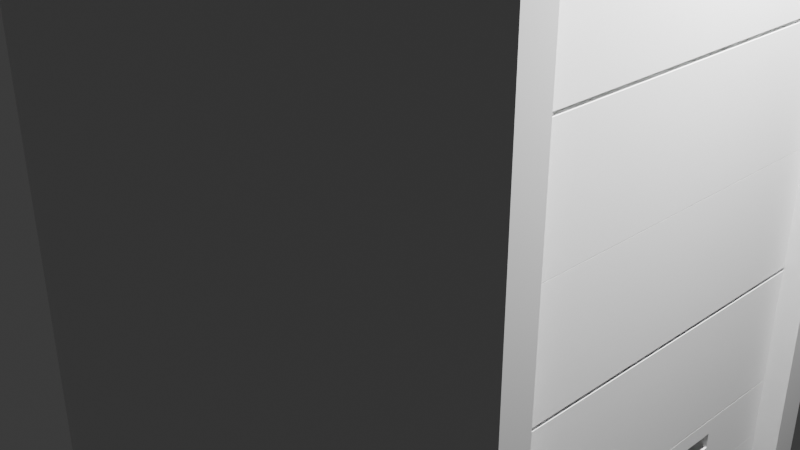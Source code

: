 # Source: SERVER.RACK_1.blend  (saved by Blender 5.1.30; exported with 4.5.12 LTS)
import bpy
from mathutils import Matrix  # noqa: F401  (used for matrix-valued properties, if any)

bpy.ops.wm.read_factory_settings(use_empty=True)
scene = bpy.context.scene
scene.name = 'Scene'

# ---- collections
col_collection = bpy.data.collections.new('Collection'); scene.collection.children.link(col_collection)

# ---- materials (node trees are filled in below, after node groups)
mat_material = bpy.data.materials.new('Material')
mat_material.alpha_threshold = 0.0
mat_material.use_backface_culling_lightprobe_volume = False
mat_material.roughness = 0.5
mat_material.line_color = (0.0, 0.0, 0.0, 1.0)

# ---- material node trees
mat_material.use_nodes = True; mat_material.node_tree.nodes.clear()
_N = mat_material.node_tree.nodes; _L = mat_material.node_tree.links
n0 = _N.new('ShaderNodeOutputMaterial'); n0.name = 'Material Output'; n0.location = (200, 100)
n1 = _N.new('ShaderNodeBsdfPrincipled'); n1.name = 'Principled BSDF'; n1.location = (-200, 100)
_L.new(n1.outputs[0], n0.inputs[0])
n0.is_active_output = True

# ---- world
world_world = bpy.data.worlds.new('World'); scene.world = world_world
world_world.use_nodes = True; world_world.node_tree.nodes.clear()
_N = world_world.node_tree.nodes; _L = world_world.node_tree.links
n0 = _N.new('ShaderNodeOutputWorld'); n0.name = 'World Output'; n0.location = (200, 100)
n1 = _N.new('ShaderNodeBackground'); n1.name = 'Background'; n1.location = (-200, 100)
n1.inputs[0].default_value = (0.05088, 0.05088, 0.05088, 1.0)
_L.new(n1.outputs[0], n0.inputs[0])
n0.is_active_output = True
world_world.color = (0.05088, 0.05088, 0.05088)
world_world.sun_shadow_jitter_overblur = 0.0

# ---- cameras
cam_camera = bpy.data.cameras.new('Camera')
cam_camera.clip_end = 100.0
cam_camera.ortho_scale = 7.314

# ---- lights
light_light = bpy.data.lights.new('Light', 'POINT')
light_light.energy = 1000.0
light_light.shadow_soft_size = 0.1

# ---- meshes
me_cube = bpy.data.meshes.new('Cube')
me_cube.from_pydata([(1.253, 0.8714, 1.185), (1.253, 0.8714, -0.7361), (1.253, -0.8714, 1.185), (1.253, -0.8714, -0.7361), (-1.253, 1.025, 1.338), (-1.253, 1.025, -0.8895), (-1.253, -1.025, 1.338), (-1.253, -1.025, -0.8895), (1.253, -1.025, 1.338), (1.253, -1.025, -0.8895), (1.253, 1.025, 1.338), (1.253, 1.025, -0.8895), (-0.9542, -0.8714, 1.185), (-0.9542, -0.8714, -0.7361), (-0.9542, 0.8714, 1.185), (-0.9542, 0.8714, -0.7361), (1.253, 0.0, 1.338), (1.253, 0.0, 1.185), (1.253, -0.9481, 1.261), (1.253, 0.9481, 1.261), (1.253, 0.0, 1.261), (1.253, -0.5124, 1.338), (1.253, -0.4357, 1.185), (1.253, -0.9865, 1.3), (1.253, 0.9865, 1.3), (1.253, 0.5124, 1.338), (1.253, 0.4357, 1.185), (1.253, -0.9097, 1.223), (1.253, 0.9097, 1.223), (1.253, 0.0, 1.3), (1.253, 0.0, 1.223), (1.253, -0.474, 1.261), (1.253, 0.474, 1.261), (1.253, 0.4549, 1.223), (1.253, -0.4549, 1.223), (1.253, -0.4932, 1.3), (1.253, 0.4932, 1.3), (1.253, -0.7686, 1.338), (1.253, -0.6535, 1.185), (1.253, -1.006, 1.319), (1.253, 1.006, 1.319), (1.253, 0.2562, 1.338), (1.253, 0.2178, 1.185), (1.253, -0.9289, 1.242), (1.253, 0.9289, 1.242), (1.253, 0.0, 1.319), (1.253, 0.0, 1.242), (1.253, -0.7111, 1.261), (1.253, 0.237, 1.261), (1.253, -0.2562, 1.338), (1.253, -0.2178, 1.185), (1.253, -0.9673, 1.281), (1.253, 0.9673, 1.281), (1.253, 0.7686, 1.338), (1.253, 0.6535, 1.185), (1.253, -0.8906, 1.204), (1.253, 0.8906, 1.204), (1.253, 0.0, 1.281), (1.253, 0.0, 1.204), (1.253, -0.237, 1.261), (1.253, 0.7111, 1.261), (1.253, 0.4645, 1.242), (1.253, 0.4453, 1.204), (1.253, 0.2274, 1.223), (1.253, 0.6823, 1.223), (1.253, -0.4645, 1.242), (1.253, -0.4453, 1.204), (1.253, -0.6823, 1.223), (1.253, -0.2274, 1.223), (1.253, -0.5028, 1.319), (1.253, -0.4836, 1.281), (1.253, -0.7398, 1.3), (1.253, -0.2466, 1.3), (1.253, 0.5028, 1.319), (1.253, 0.4836, 1.281), (1.253, 0.2466, 1.3), (1.253, 0.7398, 1.3), (1.253, 0.7255, 1.281), (1.253, 0.2418, 1.281), (1.253, 0.2514, 1.319), (1.253, -0.2418, 1.281), (1.253, -0.7255, 1.281), (1.253, -0.7542, 1.319), (1.253, -0.2226, 1.204), (1.253, -0.6679, 1.204), (1.253, -0.6967, 1.242), (1.253, 0.6679, 1.204), (1.253, 0.2226, 1.204), (1.253, 0.2322, 1.242), (1.253, 0.6967, 1.242), (1.253, -0.2322, 1.242), (1.253, -0.2514, 1.319), (1.253, 0.7542, 1.319), (1.069, 0.237, 1.261), (1.069, 0.0, 1.261), (1.069, -0.237, 1.261), (1.069, -0.474, 1.261), (1.069, 0.2274, 1.223), (1.069, 0.0, 1.223), (1.069, -0.2274, 1.223), (1.069, -0.4549, 1.223), (1.069, -0.2466, 1.3), (1.069, -0.4932, 1.3), (1.069, 0.2466, 1.3), (1.069, 0.0, 1.3), (1.069, 0.0, 1.319), (1.069, 0.0, 1.242), (1.069, 0.474, 1.261), (1.069, 0.0, 1.281), (1.069, 0.4549, 1.223), (1.069, 0.4645, 1.242), (1.069, -0.4645, 1.242), (1.069, -0.5028, 1.319), (1.069, -0.4836, 1.281), (1.069, 0.4932, 1.3), (1.069, 0.5028, 1.319), (1.069, 0.4836, 1.281), (1.069, 0.2418, 1.281), (1.069, 0.2514, 1.319), (1.069, -0.2418, 1.281), (1.069, 0.2322, 1.242), (1.069, -0.2322, 1.242), (1.069, -0.2514, 1.319)], [], [(9, 8, 6, 7), (3, 1, 15, 13), (5, 4, 10, 11), (7, 6, 4, 5), (10, 4, 6, 8, 37, 21, 49, 16, 41, 25, 53), (5, 11, 9, 7), (3, 2, 55, 27, 43, 18, 51, 23, 39, 8, 9), (92, 40, 10, 53), (1, 3, 9, 11), (0, 1, 11, 10, 40, 24, 52, 19, 44, 28, 56), (15, 14, 12, 13), (2, 3, 13, 12), (1, 0, 14, 15), (0, 54, 26, 42, 17, 50, 22, 38, 2, 12, 14), (91, 45, 16, 49), (90, 46, 20, 59), (89, 44, 19, 60), (88, 61, 32, 48), (87, 62, 33, 63), (86, 56, 28, 64), (85, 65, 31, 47), (84, 66, 34, 67), (83, 58, 30, 68), (82, 69, 21, 37), (81, 70, 35, 71), (80, 57, 29, 72), (79, 73, 25, 41), (78, 74, 36, 75), (77, 52, 24, 76), (74, 77, 76, 36), (32, 60, 77, 74), (60, 19, 52, 77), (57, 78, 75, 29), (69, 35, 102, 112), (45, 91, 122, 105), (45, 79, 41, 16), (34, 68, 99, 100), (68, 30, 98, 99), (70, 80, 72, 35), (91, 69, 112, 122), (57, 80, 119, 108), (51, 81, 71, 23), (18, 47, 81, 51), (47, 31, 70, 81), (39, 82, 37, 8), (23, 71, 82, 39), (71, 35, 69, 82), (66, 83, 68, 34), (22, 50, 83, 66), (50, 17, 58, 83), (55, 84, 67, 27), (2, 38, 84, 55), (38, 22, 66, 84), (43, 85, 47, 18), (27, 67, 85, 43), (67, 34, 65, 85), (62, 86, 64, 33), (26, 54, 86, 62), (54, 0, 56, 86), (58, 87, 63, 30), (17, 42, 87, 58), (42, 26, 62, 87), (46, 88, 48, 20), (65, 34, 100, 111), (46, 90, 121, 106), (61, 89, 60, 32), (33, 64, 89, 61), (64, 28, 44, 89), (65, 90, 59, 31), (80, 70, 113, 119), (90, 65, 111, 121), (69, 91, 49, 21), (30, 63, 97, 98), (63, 33, 109, 97), (73, 92, 53, 25), (36, 76, 92, 73), (76, 24, 40, 92), (94, 93, 117, 108), (93, 107, 116, 117), (104, 103, 118, 105), (103, 114, 115, 118), (96, 95, 119, 113), (95, 94, 108, 119), (98, 97, 120, 106), (97, 109, 110, 120), (100, 99, 121, 111), (99, 98, 106, 121), (102, 101, 122, 112), (101, 104, 105, 122), (88, 46, 106, 120), (78, 57, 108, 117), (70, 31, 96, 113), (61, 88, 120, 110), (74, 78, 117, 116), (72, 29, 104, 101), (35, 72, 101, 102), (59, 20, 94, 95), (31, 59, 95, 96), (36, 73, 115, 114), (79, 45, 105, 118), (32, 74, 116, 107), (33, 61, 110, 109), (73, 79, 118, 115), (48, 32, 107, 93), (75, 36, 114, 103), (20, 48, 93, 94), (29, 75, 103, 104)])
_uv = me_cube.uv_layers.new(name='UVMap')
_uv.uv.foreach_set('vector', [0.375, 0.0, 0.625, 0.0, 0.625, 0.25, 0.375, 0.25, 0.3922, 0.4813, 0.3922, 0.2687, 0.3922, 0.2687, 0.3922, 0.4813, 0.375, 0.5, 0.625, 0.5, 0.625, 0.75, 0.375, 0.75, 0.375, 0.75, 0.625, 0.75, 0.625, 1.0, 0.375, 1.0, 0.125, 0.5, 0.375, 0.5, 0.375, 0.75, 0.125, 0.75, 0.125, 0.7188, 0.125, 0.6875, 0.125, 0.6562, 0.125, 0.625, 0.125, 0.5938, 0.125, 0.5625, 0.125, 0.5312, 0.625, 0.5, 0.875, 0.5, 0.875, 0.75, 0.625, 0.75, 0.3922, 0.4813, 0.6078, 0.4813, 0.6099, 0.4836, 0.6121, 0.486, 0.6142, 0.4883, 0.6164, 0.4906, 0.6185, 0.493, 0.6207, 0.4953, 0.6228, 0.4977, 0.625, 0.5, 0.375, 0.5, 0.6228, 0.283, 0.6228, 0.2523, 0.625, 0.25, 0.625, 0.2812, 0.3922, 0.2687, 0.3922, 0.4813, 0.375, 0.5, 0.375, 0.25, 0.6078, 0.2687, 0.3922, 0.2687, 0.375, 0.25, 0.625, 0.25, 0.6228, 0.2523, 0.6207, 0.2547, 0.6185, 0.257, 0.6164, 0.2594, 0.6142, 0.2617, 0.6121, 0.264, 0.6099, 0.2664, 0.3922, 0.2687, 0.6078, 0.2687, 0.6078, 0.4813, 0.3922, 0.4813, 0.6078, 0.4813, 0.3922, 0.4813, 0.3922, 0.4813, 0.6078, 0.4813, 0.3922, 0.2687, 0.6078, 0.2687, 0.6078, 0.2687, 0.3922, 0.2687, 0.6078, 0.2687, 0.6078, 0.2953, 0.6078, 0.3219, 0.6078, 0.3484, 0.6078, 0.375, 0.6078, 0.4016, 0.6078, 0.4281, 0.6078, 0.4547, 0.6078, 0.4813, 0.6078, 0.4813, 0.6078, 0.2687, 0.6228, 0.4057, 0.6228, 0.375, 0.625, 0.375, 0.625, 0.4062, 0.6142, 0.4033, 0.6142, 0.375, 0.6164, 0.375, 0.6164, 0.4039, 0.6142, 0.29, 0.6142, 0.2617, 0.6164, 0.2594, 0.6164, 0.2883, 0.6142, 0.3467, 0.6142, 0.3183, 0.6164, 0.3172, 0.6164, 0.3461, 0.6099, 0.3478, 0.6099, 0.3207, 0.6121, 0.3195, 0.6121, 0.3473, 0.6099, 0.2935, 0.6099, 0.2664, 0.6121, 0.264, 0.6121, 0.2918, 0.6142, 0.46, 0.6142, 0.4317, 0.6164, 0.4328, 0.6164, 0.4617, 0.6099, 0.4565, 0.6099, 0.4293, 0.6121, 0.4305, 0.6121, 0.4582, 0.6099, 0.4022, 0.6099, 0.375, 0.6121, 0.375, 0.6121, 0.4027, 0.6228, 0.467, 0.6228, 0.4363, 0.625, 0.4375, 0.625, 0.4688, 0.6185, 0.4635, 0.6185, 0.434, 0.6207, 0.4352, 0.6207, 0.4652, 0.6185, 0.4045, 0.6185, 0.375, 0.6207, 0.375, 0.6207, 0.4051, 0.6228, 0.3443, 0.6228, 0.3137, 0.625, 0.3125, 0.625, 0.3438, 0.6185, 0.3455, 0.6185, 0.316, 0.6207, 0.3148, 0.6207, 0.3449, 0.6185, 0.2865, 0.6185, 0.257, 0.6207, 0.2547, 0.6207, 0.2848, 0.6185, 0.316, 0.6185, 0.2865, 0.6207, 0.2848, 0.6207, 0.3148, 0.6164, 0.3172, 0.6164, 0.2883, 0.6185, 0.2865, 0.6185, 0.316, 0.6164, 0.2883, 0.6164, 0.2594, 0.6185, 0.257, 0.6185, 0.2865, 0.6185, 0.375, 0.6185, 0.3455, 0.6207, 0.3449, 0.6207, 0.375, 0.6228, 0.4363, 0.6207, 0.4352, 0.6207, 0.4352, 0.6228, 0.4363, 0.6228, 0.375, 0.6228, 0.4057, 0.6228, 0.4057, 0.6228, 0.375, 0.6228, 0.375, 0.6228, 0.3443, 0.625, 0.3438, 0.625, 0.375, 0.6121, 0.4305, 0.6121, 0.4027, 0.6121, 0.4027, 0.6121, 0.4305, 0.6121, 0.4027, 0.6121, 0.375, 0.6121, 0.375, 0.6121, 0.4027, 0.6185, 0.434, 0.6185, 0.4045, 0.6207, 0.4051, 0.6207, 0.4352, 0.6228, 0.4057, 0.6228, 0.4363, 0.6228, 0.4363, 0.6228, 0.4057, 0.6185, 0.375, 0.6185, 0.4045, 0.6185, 0.4045, 0.6185, 0.375, 0.6185, 0.493, 0.6185, 0.4635, 0.6207, 0.4652, 0.6207, 0.4953, 0.6164, 0.4906, 0.6164, 0.4617, 0.6185, 0.4635, 0.6185, 0.493, 0.6164, 0.4617, 0.6164, 0.4328, 0.6185, 0.434, 0.6185, 0.4635, 0.6228, 0.4977, 0.6228, 0.467, 0.625, 0.4688, 0.625, 0.5, 0.6207, 0.4953, 0.6207, 0.4652, 0.6228, 0.467, 0.6228, 0.4977, 0.6207, 0.4652, 0.6207, 0.4352, 0.6228, 0.4363, 0.6228, 0.467, 0.6099, 0.4293, 0.6099, 0.4022, 0.6121, 0.4027, 0.6121, 0.4305, 0.6078, 0.4281, 0.6078, 0.4016, 0.6099, 0.4022, 0.6099, 0.4293, 0.6078, 0.4016, 0.6078, 0.375, 0.6099, 0.375, 0.6099, 0.4022, 0.6099, 0.4836, 0.6099, 0.4565, 0.6121, 0.4582, 0.6121, 0.486, 0.6078, 0.4813, 0.6078, 0.4547, 0.6099, 0.4565, 0.6099, 0.4836, 0.6078, 0.4547, 0.6078, 0.4281, 0.6099, 0.4293, 0.6099, 0.4565, 0.6142, 0.4883, 0.6142, 0.46, 0.6164, 0.4617, 0.6164, 0.4906, 0.6121, 0.486, 0.6121, 0.4582, 0.6142, 0.46, 0.6142, 0.4883, 0.6121, 0.4582, 0.6121, 0.4305, 0.6142, 0.4317, 0.6142, 0.46, 0.6099, 0.3207, 0.6099, 0.2935, 0.6121, 0.2918, 0.6121, 0.3195, 0.6078, 0.3219, 0.6078, 0.2953, 0.6099, 0.2935, 0.6099, 0.3207, 0.6078, 0.2953, 0.6078, 0.2687, 0.6099, 0.2664, 0.6099, 0.2935, 0.6099, 0.375, 0.6099, 0.3478, 0.6121, 0.3473, 0.6121, 0.375, 0.6078, 0.375, 0.6078, 0.3484, 0.6099, 0.3478, 0.6099, 0.375, 0.6078, 0.3484, 0.6078, 0.3219, 0.6099, 0.3207, 0.6099, 0.3478, 0.6142, 0.375, 0.6142, 0.3467, 0.6164, 0.3461, 0.6164, 0.375, 0.6142, 0.4317, 0.6121, 0.4305, 0.6121, 0.4305, 0.6142, 0.4317, 0.6142, 0.375, 0.6142, 0.4033, 0.6142, 0.4033, 0.6142, 0.375, 0.6142, 0.3183, 0.6142, 0.29, 0.6164, 0.2883, 0.6164, 0.3172, 0.6121, 0.3195, 0.6121, 0.2918, 0.6142, 0.29, 0.6142, 0.3183, 0.6121, 0.2918, 0.6121, 0.264, 0.6142, 0.2617, 0.6142, 0.29, 0.6142, 0.4317, 0.6142, 0.4033, 0.6164, 0.4039, 0.6164, 0.4328, 0.6185, 0.4045, 0.6185, 0.434, 0.6185, 0.434, 0.6185, 0.4045, 0.6142, 0.4033, 0.6142, 0.4317, 0.6142, 0.4317, 0.6142, 0.4033, 0.6228, 0.4363, 0.6228, 0.4057, 0.625, 0.4062, 0.625, 0.4375, 0.6121, 0.375, 0.6121, 0.3473, 0.6121, 0.3473, 0.6121, 0.375, 0.6121, 0.3473, 0.6121, 0.3195, 0.6121, 0.3195, 0.6121, 0.3473, 0.6228, 0.3137, 0.6228, 0.283, 0.625, 0.2812, 0.625, 0.3125, 0.6207, 0.3148, 0.6207, 0.2848, 0.6228, 0.283, 0.6228, 0.3137, 0.6207, 0.2848, 0.6207, 0.2547, 0.6228, 0.2523, 0.6228, 0.283, 0.6164, 0.375, 0.6164, 0.3461, 0.6185, 0.3455, 0.6185, 0.375, 0.6164, 0.3461, 0.6164, 0.3172, 0.6185, 0.316, 0.6185, 0.3455, 0.6207, 0.375, 0.6207, 0.3449, 0.6228, 0.3443, 0.6228, 0.375, 0.6207, 0.3449, 0.6207, 0.3148, 0.6228, 0.3137, 0.6228, 0.3443, 0.6164, 0.4328, 0.6164, 0.4039, 0.6185, 0.4045, 0.6185, 0.434, 0.6164, 0.4039, 0.6164, 0.375, 0.6185, 0.375, 0.6185, 0.4045, 0.6121, 0.375, 0.6121, 0.3473, 0.6142, 0.3467, 0.6142, 0.375, 0.6121, 0.3473, 0.6121, 0.3195, 0.6142, 0.3183, 0.6142, 0.3467, 0.6121, 0.4305, 0.6121, 0.4027, 0.6142, 0.4033, 0.6142, 0.4317, 0.6121, 0.4027, 0.6121, 0.375, 0.6142, 0.375, 0.6142, 0.4033, 0.6207, 0.4352, 0.6207, 0.4051, 0.6228, 0.4057, 0.6228, 0.4363, 0.6207, 0.4051, 0.6207, 0.375, 0.6228, 0.375, 0.6228, 0.4057, 0.6142, 0.3467, 0.6142, 0.375, 0.6142, 0.375, 0.6142, 0.3467, 0.6185, 0.3455, 0.6185, 0.375, 0.6185, 0.375, 0.6185, 0.3455, 0.6185, 0.434, 0.6164, 0.4328, 0.6164, 0.4328, 0.6185, 0.434, 0.6142, 0.3183, 0.6142, 0.3467, 0.6142, 0.3467, 0.6142, 0.3183, 0.6185, 0.316, 0.6185, 0.3455, 0.6185, 0.3455, 0.6185, 0.316, 0.6207, 0.4051, 0.6207, 0.375, 0.6207, 0.375, 0.6207, 0.4051, 0.6207, 0.4352, 0.6207, 0.4051, 0.6207, 0.4051, 0.6207, 0.4352, 0.6164, 0.4039, 0.6164, 0.375, 0.6164, 0.375, 0.6164, 0.4039, 0.6164, 0.4328, 0.6164, 0.4039, 0.6164, 0.4039, 0.6164, 0.4328, 0.6207, 0.3148, 0.6228, 0.3137, 0.6228, 0.3137, 0.6207, 0.3148, 0.6228, 0.3443, 0.6228, 0.375, 0.6228, 0.375, 0.6228, 0.3443, 0.6164, 0.3172, 0.6185, 0.316, 0.6185, 0.316, 0.6164, 0.3172, 0.6121, 0.3195, 0.6142, 0.3183, 0.6142, 0.3183, 0.6121, 0.3195, 0.6228, 0.3137, 0.6228, 0.3443, 0.6228, 0.3443, 0.6228, 0.3137, 0.6164, 0.3461, 0.6164, 0.3172, 0.6164, 0.3172, 0.6164, 0.3461, 0.6207, 0.3449, 0.6207, 0.3148, 0.6207, 0.3148, 0.6207, 0.3449, 0.6164, 0.375, 0.6164, 0.3461, 0.6164, 0.3461, 0.6164, 0.375, 0.6207, 0.375, 0.6207, 0.3449, 0.6207, 0.3449, 0.6207, 0.375])
me_cube.materials.append(mat_material)
me_cube.use_mirror_vertex_groups = False
me_cube.update()
me_cube_001 = bpy.data.meshes.new('Cube.001')
me_cube_001.from_pydata([(-1.0, -1.0, -1.0), (-1.0, -1.0, 1.0), (-1.0, 1.0, -1.0), (-1.0, 1.0, 1.0), (1.0, -1.0, -1.0), (1.0, -1.0, 1.0), (1.0, 1.0, -1.0), (1.0, 1.0, 1.0), (1.0, 1.0, 0.0), (1.0, 0.0, -1.0), (1.0, 0.0, 1.0), (1.0, -1.0, 0.0), (1.0, 0.0, 0.0), (1.0, 1.0, -0.5), (1.0, 0.5, -1.0), (1.0, -0.5, 1.0), (1.0, -1.0, -0.5), (1.0, 1.0, 0.5), (1.0, -0.5, -1.0), (1.0, 0.5, 1.0), (1.0, -1.0, 0.5), (1.0, -0.5, 0.0), (1.0, 0.5, 0.0), (1.0, 0.0, -0.5), (1.0, 0.0, 0.5), (1.0, 0.5, 0.5), (1.0, 0.5, -0.5), (1.0, -0.5, -0.5), (1.0, -0.5, 0.5), (0.8729, 0.5, 0.0), (0.8729, 0.0, 0.0), (0.8729, 0.0, 0.5), (0.8729, -0.5, 0.0), (0.8729, 0.5, 0.5), (0.8729, -0.5, 0.5)], [], [(0, 1, 3, 2), (2, 3, 7, 17, 8, 13, 6), (28, 15, 5, 20), (4, 16, 11, 20, 5, 1, 0), (2, 6, 14, 9, 18, 4, 0), (7, 3, 1, 5, 15, 10, 19), (27, 21, 11, 16), (26, 22, 12, 23), (25, 19, 10, 24), (22, 25, 33, 29), (8, 17, 25, 22), (17, 7, 19, 25), (14, 26, 23, 9), (6, 13, 26, 14), (13, 8, 22, 26), (18, 27, 16, 4), (9, 23, 27, 18), (23, 12, 21, 27), (21, 28, 20, 11), (24, 28, 34, 31), (24, 10, 15, 28), (29, 33, 31, 30), (30, 31, 34, 32), (25, 24, 31, 33), (12, 22, 29, 30), (21, 12, 30, 32), (28, 21, 32, 34)])
_uv = me_cube_001.uv_layers.new(name='UVMap')
_uv.uv.foreach_set('vector', [0.375, 0.0, 0.625, 0.0, 0.625, 0.25, 0.375, 0.25, 0.375, 0.25, 0.625, 0.25, 0.625, 0.5, 0.5625, 0.5, 0.5, 0.5, 0.4375, 0.5, 0.375, 0.5, 0.5625, 0.6875, 0.625, 0.6875, 0.625, 0.75, 0.5625, 0.75, 0.375, 0.75, 0.4375, 0.75, 0.5, 0.75, 0.5625, 0.75, 0.625, 0.75, 0.625, 1.0, 0.375, 1.0, 0.125, 0.5, 0.375, 0.5, 0.375, 0.5625, 0.375, 0.625, 0.375, 0.6875, 0.375, 0.75, 0.125, 0.75, 0.625, 0.5, 0.875, 0.5, 0.875, 0.75, 0.625, 0.75, 0.625, 0.6875, 0.625, 0.625, 0.625, 0.5625, 0.4375, 0.6875, 0.5, 0.6875, 0.5, 0.75, 0.4375, 0.75, 0.4375, 0.5625, 0.5, 0.5625, 0.5, 0.625, 0.4375, 0.625, 0.5625, 0.5625, 0.625, 0.5625, 0.625, 0.625, 0.5625, 0.625, 0.5, 0.5625, 0.5625, 0.5625, 0.5625, 0.5625, 0.5, 0.5625, 0.5, 0.5, 0.5625, 0.5, 0.5625, 0.5625, 0.5, 0.5625, 0.5625, 0.5, 0.625, 0.5, 0.625, 0.5625, 0.5625, 0.5625, 0.375, 0.5625, 0.4375, 0.5625, 0.4375, 0.625, 0.375, 0.625, 0.375, 0.5, 0.4375, 0.5, 0.4375, 0.5625, 0.375, 0.5625, 0.4375, 0.5, 0.5, 0.5, 0.5, 0.5625, 0.4375, 0.5625, 0.375, 0.6875, 0.4375, 0.6875, 0.4375, 0.75, 0.375, 0.75, 0.375, 0.625, 0.4375, 0.625, 0.4375, 0.6875, 0.375, 0.6875, 0.4375, 0.625, 0.5, 0.625, 0.5, 0.6875, 0.4375, 0.6875, 0.5, 0.6875, 0.5625, 0.6875, 0.5625, 0.75, 0.5, 0.75, 0.5625, 0.625, 0.5625, 0.6875, 0.5625, 0.6875, 0.5625, 0.625, 0.5625, 0.625, 0.625, 0.625, 0.625, 0.6875, 0.5625, 0.6875, 0.5, 0.5625, 0.5625, 0.5625, 0.5625, 0.625, 0.5, 0.625, 0.5, 0.625, 0.5625, 0.625, 0.5625, 0.6875, 0.5, 0.6875, 0.5625, 0.5625, 0.5625, 0.625, 0.5625, 0.625, 0.5625, 0.5625, 0.5, 0.625, 0.5, 0.5625, 0.5, 0.5625, 0.5, 0.625, 0.5, 0.6875, 0.5, 0.625, 0.5, 0.625, 0.5, 0.6875, 0.5625, 0.6875, 0.5, 0.6875, 0.5, 0.6875, 0.5625, 0.6875])
me_cube_001.update()
me_cube_002 = bpy.data.meshes.new('Cube.002')
me_cube_002.from_pydata([(-1.0, -1.0, -1.0), (-1.0, -1.0, 1.0), (-1.0, 1.0, -1.0), (-1.0, 1.0, 1.0), (1.0, -1.0, -1.0), (1.0, -1.0, 1.0), (1.0, 1.0, -1.0), (1.0, 1.0, 1.0), (1.0, 1.0, 0.0), (1.0, 0.0, -1.0), (1.0, 0.0, 1.0), (1.0, -1.0, 0.0), (1.0, 0.0, 0.0), (1.0, 1.0, -0.5), (1.0, 0.5, -1.0), (1.0, -0.5, 1.0), (1.0, -1.0, -0.5), (1.0, 1.0, 0.5), (1.0, -0.5, -1.0), (1.0, 0.5, 1.0), (1.0, -1.0, 0.5), (1.0, -0.5, 0.0), (1.0, 0.5, 0.0), (1.0, 0.0, -0.5), (1.0, 0.0, 0.5), (1.0, 0.5, 0.5), (1.0, 0.5, -0.5), (1.0, -0.5, -0.5), (1.0, -0.5, 0.5), (0.8729, 0.5, 0.0), (0.8729, 0.0, 0.0), (0.8729, 0.0, 0.5), (0.8729, -0.5, 0.0), (0.8729, 0.5, 0.5), (0.8729, -0.5, 0.5)], [], [(0, 1, 3, 2), (2, 3, 7, 17, 8, 13, 6), (28, 15, 5, 20), (4, 16, 11, 20, 5, 1, 0), (2, 6, 14, 9, 18, 4, 0), (7, 3, 1, 5, 15, 10, 19), (27, 21, 11, 16), (26, 22, 12, 23), (25, 19, 10, 24), (12, 22, 29, 30), (8, 17, 25, 22), (17, 7, 19, 25), (14, 26, 23, 9), (6, 13, 26, 14), (13, 8, 22, 26), (18, 27, 16, 4), (9, 23, 27, 18), (23, 12, 21, 27), (21, 28, 20, 11), (25, 24, 31, 33), (24, 10, 15, 28), (29, 33, 31, 30), (30, 31, 34, 32), (21, 12, 30, 32), (28, 21, 32, 34), (24, 28, 34, 31), (22, 25, 33, 29)])
_uv = me_cube_002.uv_layers.new(name='UVMap')
_uv.uv.foreach_set('vector', [0.375, 0.0, 0.625, 0.0, 0.625, 0.25, 0.375, 0.25, 0.375, 0.25, 0.625, 0.25, 0.625, 0.5, 0.5625, 0.5, 0.5, 0.5, 0.4375, 0.5, 0.375, 0.5, 0.5625, 0.6875, 0.625, 0.6875, 0.625, 0.75, 0.5625, 0.75, 0.375, 0.75, 0.4375, 0.75, 0.5, 0.75, 0.5625, 0.75, 0.625, 0.75, 0.625, 1.0, 0.375, 1.0, 0.125, 0.5, 0.375, 0.5, 0.375, 0.5625, 0.375, 0.625, 0.375, 0.6875, 0.375, 0.75, 0.125, 0.75, 0.625, 0.5, 0.875, 0.5, 0.875, 0.75, 0.625, 0.75, 0.625, 0.6875, 0.625, 0.625, 0.625, 0.5625, 0.4375, 0.6875, 0.5, 0.6875, 0.5, 0.75, 0.4375, 0.75, 0.4375, 0.5625, 0.5, 0.5625, 0.5, 0.625, 0.4375, 0.625, 0.5625, 0.5625, 0.625, 0.5625, 0.625, 0.625, 0.5625, 0.625, 0.5, 0.625, 0.5, 0.5625, 0.5, 0.5625, 0.5, 0.625, 0.5, 0.5, 0.5625, 0.5, 0.5625, 0.5625, 0.5, 0.5625, 0.5625, 0.5, 0.625, 0.5, 0.625, 0.5625, 0.5625, 0.5625, 0.375, 0.5625, 0.4375, 0.5625, 0.4375, 0.625, 0.375, 0.625, 0.375, 0.5, 0.4375, 0.5, 0.4375, 0.5625, 0.375, 0.5625, 0.4375, 0.5, 0.5, 0.5, 0.5, 0.5625, 0.4375, 0.5625, 0.375, 0.6875, 0.4375, 0.6875, 0.4375, 0.75, 0.375, 0.75, 0.375, 0.625, 0.4375, 0.625, 0.4375, 0.6875, 0.375, 0.6875, 0.4375, 0.625, 0.5, 0.625, 0.5, 0.6875, 0.4375, 0.6875, 0.5, 0.6875, 0.5625, 0.6875, 0.5625, 0.75, 0.5, 0.75, 0.5625, 0.5625, 0.5625, 0.625, 0.5625, 0.625, 0.5625, 0.5625, 0.5625, 0.625, 0.625, 0.625, 0.625, 0.6875, 0.5625, 0.6875, 0.5, 0.5625, 0.5625, 0.5625, 0.5625, 0.625, 0.5, 0.625, 0.5, 0.625, 0.5625, 0.625, 0.5625, 0.6875, 0.5, 0.6875, 0.5, 0.6875, 0.5, 0.625, 0.5, 0.625, 0.5, 0.6875, 0.5625, 0.6875, 0.5, 0.6875, 0.5, 0.6875, 0.5625, 0.6875, 0.5625, 0.625, 0.5625, 0.6875, 0.5625, 0.6875, 0.5625, 0.625, 0.5, 0.5625, 0.5625, 0.5625, 0.5625, 0.5625, 0.5, 0.5625])
me_cube_002.update()
me_cube_003 = bpy.data.meshes.new('Cube.003')
me_cube_003.from_pydata([(-1.0, -1.0, -1.0), (-1.0, -1.0, 1.0), (-1.0, 1.0, -1.0), (-1.0, 1.0, 1.0), (1.0, -1.0, -1.0), (1.0, -1.0, 1.0), (1.0, 1.0, -1.0), (1.0, 1.0, 1.0), (1.0, 1.0, 0.0), (1.0, 0.0, -1.0), (1.0, 0.0, 1.0), (1.0, -1.0, 0.0), (1.0, 0.0, 0.0), (1.0, 1.0, -0.5), (1.0, 0.5, -1.0), (1.0, -0.5, 1.0), (1.0, -1.0, -0.5), (1.0, 1.0, 0.5), (1.0, -0.5, -1.0), (1.0, 0.5, 1.0), (1.0, -1.0, 0.5), (1.0, -0.5, 0.0), (1.0, 0.5, 0.0), (1.0, 0.0, -0.5), (1.0, 0.0, 0.5), (1.0, 0.5, 0.5), (1.0, 0.5, -0.5), (1.0, -0.5, -0.5), (1.0, -0.5, 0.5), (0.8729, 0.5, 0.0), (0.8729, 0.0, 0.0), (0.8729, 0.0, 0.5), (0.8729, -0.5, 0.0), (0.8729, 0.5, 0.5), (0.8729, -0.5, 0.5)], [], [(0, 1, 3, 2), (2, 3, 7, 17, 8, 13, 6), (28, 15, 5, 20), (4, 16, 11, 20, 5, 1, 0), (2, 6, 14, 9, 18, 4, 0), (7, 3, 1, 5, 15, 10, 19), (27, 21, 11, 16), (26, 22, 12, 23), (25, 19, 10, 24), (22, 25, 33, 29), (8, 17, 25, 22), (17, 7, 19, 25), (14, 26, 23, 9), (6, 13, 26, 14), (13, 8, 22, 26), (18, 27, 16, 4), (9, 23, 27, 18), (23, 12, 21, 27), (21, 28, 20, 11), (24, 28, 34, 31), (24, 10, 15, 28), (29, 33, 31, 30), (30, 31, 34, 32), (25, 24, 31, 33), (12, 22, 29, 30), (21, 12, 30, 32), (28, 21, 32, 34)])
_uv = me_cube_003.uv_layers.new(name='UVMap')
_uv.uv.foreach_set('vector', [0.375, 0.0, 0.625, 0.0, 0.625, 0.25, 0.375, 0.25, 0.375, 0.25, 0.625, 0.25, 0.625, 0.5, 0.5625, 0.5, 0.5, 0.5, 0.4375, 0.5, 0.375, 0.5, 0.5625, 0.6875, 0.625, 0.6875, 0.625, 0.75, 0.5625, 0.75, 0.375, 0.75, 0.4375, 0.75, 0.5, 0.75, 0.5625, 0.75, 0.625, 0.75, 0.625, 1.0, 0.375, 1.0, 0.125, 0.5, 0.375, 0.5, 0.375, 0.5625, 0.375, 0.625, 0.375, 0.6875, 0.375, 0.75, 0.125, 0.75, 0.625, 0.5, 0.875, 0.5, 0.875, 0.75, 0.625, 0.75, 0.625, 0.6875, 0.625, 0.625, 0.625, 0.5625, 0.4375, 0.6875, 0.5, 0.6875, 0.5, 0.75, 0.4375, 0.75, 0.4375, 0.5625, 0.5, 0.5625, 0.5, 0.625, 0.4375, 0.625, 0.5625, 0.5625, 0.625, 0.5625, 0.625, 0.625, 0.5625, 0.625, 0.5, 0.5625, 0.5625, 0.5625, 0.5625, 0.5625, 0.5, 0.5625, 0.5, 0.5, 0.5625, 0.5, 0.5625, 0.5625, 0.5, 0.5625, 0.5625, 0.5, 0.625, 0.5, 0.625, 0.5625, 0.5625, 0.5625, 0.375, 0.5625, 0.4375, 0.5625, 0.4375, 0.625, 0.375, 0.625, 0.375, 0.5, 0.4375, 0.5, 0.4375, 0.5625, 0.375, 0.5625, 0.4375, 0.5, 0.5, 0.5, 0.5, 0.5625, 0.4375, 0.5625, 0.375, 0.6875, 0.4375, 0.6875, 0.4375, 0.75, 0.375, 0.75, 0.375, 0.625, 0.4375, 0.625, 0.4375, 0.6875, 0.375, 0.6875, 0.4375, 0.625, 0.5, 0.625, 0.5, 0.6875, 0.4375, 0.6875, 0.5, 0.6875, 0.5625, 0.6875, 0.5625, 0.75, 0.5, 0.75, 0.5625, 0.625, 0.5625, 0.6875, 0.5625, 0.6875, 0.5625, 0.625, 0.5625, 0.625, 0.625, 0.625, 0.625, 0.6875, 0.5625, 0.6875, 0.5, 0.5625, 0.5625, 0.5625, 0.5625, 0.625, 0.5, 0.625, 0.5, 0.625, 0.5625, 0.625, 0.5625, 0.6875, 0.5, 0.6875, 0.5625, 0.5625, 0.5625, 0.625, 0.5625, 0.625, 0.5625, 0.5625, 0.5, 0.625, 0.5, 0.5625, 0.5, 0.5625, 0.5, 0.625, 0.5, 0.6875, 0.5, 0.625, 0.5, 0.625, 0.5, 0.6875, 0.5625, 0.6875, 0.5, 0.6875, 0.5, 0.6875, 0.5625, 0.6875])
me_cube_003.update()
me_cube_004 = bpy.data.meshes.new('Cube.004')
me_cube_004.from_pydata([(-1.0, -1.0, -1.0), (-1.0, -1.0, 1.0), (-1.0, 1.0, -1.0), (-1.0, 1.0, 1.0), (1.0, -1.0, -1.0), (1.0, -1.0, 1.0), (1.0, 1.0, -1.0), (1.0, 1.0, 1.0), (1.0, 1.0, 0.0), (1.0, 0.0, -1.0), (1.0, 0.0, 1.0), (1.0, -1.0, 0.0), (1.0, 0.0, 0.0), (1.0, 1.0, -0.5), (1.0, 0.5, -1.0), (1.0, -0.5, 1.0), (1.0, -1.0, -0.5), (1.0, 1.0, 0.5), (1.0, -0.5, -1.0), (1.0, 0.5, 1.0), (1.0, -1.0, 0.5), (1.0, -0.5, 0.0), (1.0, 0.5, 0.0), (1.0, 0.0, -0.5), (1.0, 0.0, 0.5), (1.0, 0.5, 0.5), (1.0, 0.5, -0.5), (1.0, -0.5, -0.5), (1.0, -0.5, 0.5), (0.8729, 0.5, 0.0), (0.8729, 0.0, 0.0), (0.8729, 0.0, 0.5), (0.8729, -0.5, 0.0), (0.8729, 0.5, 0.5), (0.8729, -0.5, 0.5)], [], [(0, 1, 3, 2), (2, 3, 7, 17, 8, 13, 6), (28, 15, 5, 20), (4, 16, 11, 20, 5, 1, 0), (2, 6, 14, 9, 18, 4, 0), (7, 3, 1, 5, 15, 10, 19), (27, 21, 11, 16), (26, 22, 12, 23), (25, 19, 10, 24), (22, 25, 33, 29), (8, 17, 25, 22), (17, 7, 19, 25), (14, 26, 23, 9), (6, 13, 26, 14), (13, 8, 22, 26), (18, 27, 16, 4), (9, 23, 27, 18), (23, 12, 21, 27), (21, 28, 20, 11), (24, 28, 34, 31), (24, 10, 15, 28), (29, 33, 31, 30), (30, 31, 34, 32), (25, 24, 31, 33), (12, 22, 29, 30), (21, 12, 30, 32), (28, 21, 32, 34)])
_uv = me_cube_004.uv_layers.new(name='UVMap')
_uv.uv.foreach_set('vector', [0.375, 0.0, 0.625, 0.0, 0.625, 0.25, 0.375, 0.25, 0.375, 0.25, 0.625, 0.25, 0.625, 0.5, 0.5625, 0.5, 0.5, 0.5, 0.4375, 0.5, 0.375, 0.5, 0.5625, 0.6875, 0.625, 0.6875, 0.625, 0.75, 0.5625, 0.75, 0.375, 0.75, 0.4375, 0.75, 0.5, 0.75, 0.5625, 0.75, 0.625, 0.75, 0.625, 1.0, 0.375, 1.0, 0.125, 0.5, 0.375, 0.5, 0.375, 0.5625, 0.375, 0.625, 0.375, 0.6875, 0.375, 0.75, 0.125, 0.75, 0.625, 0.5, 0.875, 0.5, 0.875, 0.75, 0.625, 0.75, 0.625, 0.6875, 0.625, 0.625, 0.625, 0.5625, 0.4375, 0.6875, 0.5, 0.6875, 0.5, 0.75, 0.4375, 0.75, 0.4375, 0.5625, 0.5, 0.5625, 0.5, 0.625, 0.4375, 0.625, 0.5625, 0.5625, 0.625, 0.5625, 0.625, 0.625, 0.5625, 0.625, 0.5, 0.5625, 0.5625, 0.5625, 0.5625, 0.5625, 0.5, 0.5625, 0.5, 0.5, 0.5625, 0.5, 0.5625, 0.5625, 0.5, 0.5625, 0.5625, 0.5, 0.625, 0.5, 0.625, 0.5625, 0.5625, 0.5625, 0.375, 0.5625, 0.4375, 0.5625, 0.4375, 0.625, 0.375, 0.625, 0.375, 0.5, 0.4375, 0.5, 0.4375, 0.5625, 0.375, 0.5625, 0.4375, 0.5, 0.5, 0.5, 0.5, 0.5625, 0.4375, 0.5625, 0.375, 0.6875, 0.4375, 0.6875, 0.4375, 0.75, 0.375, 0.75, 0.375, 0.625, 0.4375, 0.625, 0.4375, 0.6875, 0.375, 0.6875, 0.4375, 0.625, 0.5, 0.625, 0.5, 0.6875, 0.4375, 0.6875, 0.5, 0.6875, 0.5625, 0.6875, 0.5625, 0.75, 0.5, 0.75, 0.5625, 0.625, 0.5625, 0.6875, 0.5625, 0.6875, 0.5625, 0.625, 0.5625, 0.625, 0.625, 0.625, 0.625, 0.6875, 0.5625, 0.6875, 0.5, 0.5625, 0.5625, 0.5625, 0.5625, 0.625, 0.5, 0.625, 0.5, 0.625, 0.5625, 0.625, 0.5625, 0.6875, 0.5, 0.6875, 0.5625, 0.5625, 0.5625, 0.625, 0.5625, 0.625, 0.5625, 0.5625, 0.5, 0.625, 0.5, 0.5625, 0.5, 0.5625, 0.5, 0.625, 0.5, 0.6875, 0.5, 0.625, 0.5, 0.625, 0.5, 0.6875, 0.5625, 0.6875, 0.5, 0.6875, 0.5, 0.6875, 0.5625, 0.6875])
me_cube_004.update()
me_cube_005 = bpy.data.meshes.new('Cube.005')
me_cube_005.from_pydata([(-1.0, -1.0, -1.0), (-1.0, -1.0, 1.0), (-1.0, 1.0, -1.0), (-1.0, 1.0, 1.0), (1.0, -1.0, -1.0), (1.0, -1.0, 1.0), (1.0, 1.0, -1.0), (1.0, 1.0, 1.0), (1.0, 1.0, 0.0), (1.0, 0.0, -1.0), (1.0, 0.0, 1.0), (1.0, -1.0, 0.0), (1.0, 0.0, 0.0), (1.0, 1.0, -0.5), (1.0, 0.5, -1.0), (1.0, -0.5, 1.0), (1.0, -1.0, -0.5), (1.0, 1.0, 0.5), (1.0, -0.5, -1.0), (1.0, 0.5, 1.0), (1.0, -1.0, 0.5), (1.0, -0.5, 0.0), (1.0, 0.5, 0.0), (1.0, 0.0, -0.5), (1.0, 0.0, 0.5), (1.0, 0.5, 0.5), (1.0, 0.5, -0.5), (1.0, -0.5, -0.5), (1.0, -0.5, 0.5), (0.8729, 0.5, 0.0), (0.8729, 0.0, 0.0), (0.8729, 0.0, 0.5), (0.8729, -0.5, 0.0), (0.8729, 0.5, 0.5), (0.8729, -0.5, 0.5)], [], [(0, 1, 3, 2), (2, 3, 7, 17, 8, 13, 6), (28, 15, 5, 20), (4, 16, 11, 20, 5, 1, 0), (2, 6, 14, 9, 18, 4, 0), (7, 3, 1, 5, 15, 10, 19), (27, 21, 11, 16), (26, 22, 12, 23), (25, 19, 10, 24), (22, 25, 33, 29), (8, 17, 25, 22), (17, 7, 19, 25), (14, 26, 23, 9), (6, 13, 26, 14), (13, 8, 22, 26), (18, 27, 16, 4), (9, 23, 27, 18), (23, 12, 21, 27), (21, 28, 20, 11), (24, 28, 34, 31), (24, 10, 15, 28), (29, 33, 31, 30), (30, 31, 34, 32), (25, 24, 31, 33), (12, 22, 29, 30), (21, 12, 30, 32), (28, 21, 32, 34)])
_uv = me_cube_005.uv_layers.new(name='UVMap')
_uv.uv.foreach_set('vector', [0.375, 0.0, 0.625, 0.0, 0.625, 0.25, 0.375, 0.25, 0.375, 0.25, 0.625, 0.25, 0.625, 0.5, 0.5625, 0.5, 0.5, 0.5, 0.4375, 0.5, 0.375, 0.5, 0.5625, 0.6875, 0.625, 0.6875, 0.625, 0.75, 0.5625, 0.75, 0.375, 0.75, 0.4375, 0.75, 0.5, 0.75, 0.5625, 0.75, 0.625, 0.75, 0.625, 1.0, 0.375, 1.0, 0.125, 0.5, 0.375, 0.5, 0.375, 0.5625, 0.375, 0.625, 0.375, 0.6875, 0.375, 0.75, 0.125, 0.75, 0.625, 0.5, 0.875, 0.5, 0.875, 0.75, 0.625, 0.75, 0.625, 0.6875, 0.625, 0.625, 0.625, 0.5625, 0.4375, 0.6875, 0.5, 0.6875, 0.5, 0.75, 0.4375, 0.75, 0.4375, 0.5625, 0.5, 0.5625, 0.5, 0.625, 0.4375, 0.625, 0.5625, 0.5625, 0.625, 0.5625, 0.625, 0.625, 0.5625, 0.625, 0.5, 0.5625, 0.5625, 0.5625, 0.5625, 0.5625, 0.5, 0.5625, 0.5, 0.5, 0.5625, 0.5, 0.5625, 0.5625, 0.5, 0.5625, 0.5625, 0.5, 0.625, 0.5, 0.625, 0.5625, 0.5625, 0.5625, 0.375, 0.5625, 0.4375, 0.5625, 0.4375, 0.625, 0.375, 0.625, 0.375, 0.5, 0.4375, 0.5, 0.4375, 0.5625, 0.375, 0.5625, 0.4375, 0.5, 0.5, 0.5, 0.5, 0.5625, 0.4375, 0.5625, 0.375, 0.6875, 0.4375, 0.6875, 0.4375, 0.75, 0.375, 0.75, 0.375, 0.625, 0.4375, 0.625, 0.4375, 0.6875, 0.375, 0.6875, 0.4375, 0.625, 0.5, 0.625, 0.5, 0.6875, 0.4375, 0.6875, 0.5, 0.6875, 0.5625, 0.6875, 0.5625, 0.75, 0.5, 0.75, 0.5625, 0.625, 0.5625, 0.6875, 0.5625, 0.6875, 0.5625, 0.625, 0.5625, 0.625, 0.625, 0.625, 0.625, 0.6875, 0.5625, 0.6875, 0.5, 0.5625, 0.5625, 0.5625, 0.5625, 0.625, 0.5, 0.625, 0.5, 0.625, 0.5625, 0.625, 0.5625, 0.6875, 0.5, 0.6875, 0.5625, 0.5625, 0.5625, 0.625, 0.5625, 0.625, 0.5625, 0.5625, 0.5, 0.625, 0.5, 0.5625, 0.5, 0.5625, 0.5, 0.625, 0.5, 0.6875, 0.5, 0.625, 0.5, 0.625, 0.5, 0.6875, 0.5625, 0.6875, 0.5, 0.6875, 0.5, 0.6875, 0.5625, 0.6875])
me_cube_005.update()
me_cube_006 = bpy.data.meshes.new('Cube.006')
me_cube_006.from_pydata([(-1.0, -1.0, -1.0), (-1.0, -1.0, 1.0), (-1.0, 1.0, -1.0), (-1.0, 1.0, 1.0), (1.0, -1.0, -1.0), (1.0, -1.0, 1.0), (1.0, 1.0, -1.0), (1.0, 1.0, 1.0), (1.0, 1.0, 0.0), (1.0, 0.0, -1.0), (1.0, 0.0, 1.0), (1.0, -1.0, 0.0), (1.0, 0.0, 0.0), (1.0, 1.0, -0.5), (1.0, 0.5, -1.0), (1.0, -0.5, 1.0), (1.0, -1.0, -0.5), (1.0, 1.0, 0.5), (1.0, -0.5, -1.0), (1.0, 0.5, 1.0), (1.0, -1.0, 0.5), (1.0, -0.5, 0.0), (1.0, 0.5, 0.0), (1.0, 0.0, -0.5), (1.0, 0.0, 0.5), (1.0, 0.5, 0.5), (1.0, 0.5, -0.5), (1.0, -0.5, -0.5), (1.0, -0.5, 0.5), (0.8729, 0.5, 0.0), (0.8729, 0.0, 0.0), (0.8729, 0.0, 0.5), (0.8729, -0.5, 0.0), (0.8729, 0.5, 0.5), (0.8729, -0.5, 0.5)], [], [(0, 1, 3, 2), (2, 3, 7, 17, 8, 13, 6), (28, 15, 5, 20), (4, 16, 11, 20, 5, 1, 0), (2, 6, 14, 9, 18, 4, 0), (7, 3, 1, 5, 15, 10, 19), (27, 21, 11, 16), (26, 22, 12, 23), (25, 19, 10, 24), (12, 22, 29, 30), (8, 17, 25, 22), (17, 7, 19, 25), (14, 26, 23, 9), (6, 13, 26, 14), (13, 8, 22, 26), (18, 27, 16, 4), (9, 23, 27, 18), (23, 12, 21, 27), (21, 28, 20, 11), (25, 24, 31, 33), (24, 10, 15, 28), (29, 33, 31, 30), (30, 31, 34, 32), (21, 12, 30, 32), (28, 21, 32, 34), (24, 28, 34, 31), (22, 25, 33, 29)])
_uv = me_cube_006.uv_layers.new(name='UVMap')
_uv.uv.foreach_set('vector', [0.375, 0.0, 0.625, 0.0, 0.625, 0.25, 0.375, 0.25, 0.375, 0.25, 0.625, 0.25, 0.625, 0.5, 0.5625, 0.5, 0.5, 0.5, 0.4375, 0.5, 0.375, 0.5, 0.5625, 0.6875, 0.625, 0.6875, 0.625, 0.75, 0.5625, 0.75, 0.375, 0.75, 0.4375, 0.75, 0.5, 0.75, 0.5625, 0.75, 0.625, 0.75, 0.625, 1.0, 0.375, 1.0, 0.125, 0.5, 0.375, 0.5, 0.375, 0.5625, 0.375, 0.625, 0.375, 0.6875, 0.375, 0.75, 0.125, 0.75, 0.625, 0.5, 0.875, 0.5, 0.875, 0.75, 0.625, 0.75, 0.625, 0.6875, 0.625, 0.625, 0.625, 0.5625, 0.4375, 0.6875, 0.5, 0.6875, 0.5, 0.75, 0.4375, 0.75, 0.4375, 0.5625, 0.5, 0.5625, 0.5, 0.625, 0.4375, 0.625, 0.5625, 0.5625, 0.625, 0.5625, 0.625, 0.625, 0.5625, 0.625, 0.5, 0.625, 0.5, 0.5625, 0.5, 0.5625, 0.5, 0.625, 0.5, 0.5, 0.5625, 0.5, 0.5625, 0.5625, 0.5, 0.5625, 0.5625, 0.5, 0.625, 0.5, 0.625, 0.5625, 0.5625, 0.5625, 0.375, 0.5625, 0.4375, 0.5625, 0.4375, 0.625, 0.375, 0.625, 0.375, 0.5, 0.4375, 0.5, 0.4375, 0.5625, 0.375, 0.5625, 0.4375, 0.5, 0.5, 0.5, 0.5, 0.5625, 0.4375, 0.5625, 0.375, 0.6875, 0.4375, 0.6875, 0.4375, 0.75, 0.375, 0.75, 0.375, 0.625, 0.4375, 0.625, 0.4375, 0.6875, 0.375, 0.6875, 0.4375, 0.625, 0.5, 0.625, 0.5, 0.6875, 0.4375, 0.6875, 0.5, 0.6875, 0.5625, 0.6875, 0.5625, 0.75, 0.5, 0.75, 0.5625, 0.5625, 0.5625, 0.625, 0.5625, 0.625, 0.5625, 0.5625, 0.5625, 0.625, 0.625, 0.625, 0.625, 0.6875, 0.5625, 0.6875, 0.5, 0.5625, 0.5625, 0.5625, 0.5625, 0.625, 0.5, 0.625, 0.5, 0.625, 0.5625, 0.625, 0.5625, 0.6875, 0.5, 0.6875, 0.5, 0.6875, 0.5, 0.625, 0.5, 0.625, 0.5, 0.6875, 0.5625, 0.6875, 0.5, 0.6875, 0.5, 0.6875, 0.5625, 0.6875, 0.5625, 0.625, 0.5625, 0.6875, 0.5625, 0.6875, 0.5625, 0.625, 0.5, 0.5625, 0.5625, 0.5625, 0.5625, 0.5625, 0.5, 0.5625])
me_cube_006.update()
me_cube_007 = bpy.data.meshes.new('Cube.007')
me_cube_007.from_pydata([(-1.0, -1.0, -1.0), (-1.0, -1.0, 1.0), (-1.0, 1.0, -1.0), (-1.0, 1.0, 1.0), (1.0, -1.0, -1.0), (1.0, -1.0, 1.0), (1.0, 1.0, -1.0), (1.0, 1.0, 1.0), (1.0, 1.0, 0.0), (1.0, 0.0, -1.0), (1.0, 0.0, 1.0), (1.0, -1.0, 0.0), (1.0, 0.0, 0.0), (1.0, 1.0, -0.5), (1.0, 0.5, -1.0), (1.0, -0.5, 1.0), (1.0, -1.0, -0.5), (1.0, 1.0, 0.5), (1.0, -0.5, -1.0), (1.0, 0.5, 1.0), (1.0, -1.0, 0.5), (1.0, -0.5, 0.0), (1.0, 0.5, 0.0), (1.0, 0.0, -0.5), (1.0, 0.0, 0.5), (1.0, 0.5, 0.5), (1.0, 0.5, -0.5), (1.0, -0.5, -0.5), (1.0, -0.5, 0.5), (0.8729, 0.5, 0.0), (0.8729, 0.0, 0.0), (0.8729, 0.0, 0.5), (0.8729, -0.5, 0.0), (0.8729, 0.5, 0.5), (0.8729, -0.5, 0.5)], [], [(0, 1, 3, 2), (2, 3, 7, 17, 8, 13, 6), (28, 15, 5, 20), (4, 16, 11, 20, 5, 1, 0), (2, 6, 14, 9, 18, 4, 0), (7, 3, 1, 5, 15, 10, 19), (27, 21, 11, 16), (26, 22, 12, 23), (25, 19, 10, 24), (24, 28, 34, 31), (8, 17, 25, 22), (17, 7, 19, 25), (14, 26, 23, 9), (6, 13, 26, 14), (13, 8, 22, 26), (18, 27, 16, 4), (9, 23, 27, 18), (23, 12, 21, 27), (21, 28, 20, 11), (28, 21, 32, 34), (24, 10, 15, 28), (29, 33, 31, 30), (30, 31, 34, 32), (22, 25, 33, 29), (25, 24, 31, 33), (12, 22, 29, 30), (21, 12, 30, 32)])
_uv = me_cube_007.uv_layers.new(name='UVMap')
_uv.uv.foreach_set('vector', [0.375, 0.0, 0.625, 0.0, 0.625, 0.25, 0.375, 0.25, 0.375, 0.25, 0.625, 0.25, 0.625, 0.5, 0.5625, 0.5, 0.5, 0.5, 0.4375, 0.5, 0.375, 0.5, 0.5625, 0.6875, 0.625, 0.6875, 0.625, 0.75, 0.5625, 0.75, 0.375, 0.75, 0.4375, 0.75, 0.5, 0.75, 0.5625, 0.75, 0.625, 0.75, 0.625, 1.0, 0.375, 1.0, 0.125, 0.5, 0.375, 0.5, 0.375, 0.5625, 0.375, 0.625, 0.375, 0.6875, 0.375, 0.75, 0.125, 0.75, 0.625, 0.5, 0.875, 0.5, 0.875, 0.75, 0.625, 0.75, 0.625, 0.6875, 0.625, 0.625, 0.625, 0.5625, 0.4375, 0.6875, 0.5, 0.6875, 0.5, 0.75, 0.4375, 0.75, 0.4375, 0.5625, 0.5, 0.5625, 0.5, 0.625, 0.4375, 0.625, 0.5625, 0.5625, 0.625, 0.5625, 0.625, 0.625, 0.5625, 0.625, 0.5625, 0.625, 0.5625, 0.6875, 0.5625, 0.6875, 0.5625, 0.625, 0.5, 0.5, 0.5625, 0.5, 0.5625, 0.5625, 0.5, 0.5625, 0.5625, 0.5, 0.625, 0.5, 0.625, 0.5625, 0.5625, 0.5625, 0.375, 0.5625, 0.4375, 0.5625, 0.4375, 0.625, 0.375, 0.625, 0.375, 0.5, 0.4375, 0.5, 0.4375, 0.5625, 0.375, 0.5625, 0.4375, 0.5, 0.5, 0.5, 0.5, 0.5625, 0.4375, 0.5625, 0.375, 0.6875, 0.4375, 0.6875, 0.4375, 0.75, 0.375, 0.75, 0.375, 0.625, 0.4375, 0.625, 0.4375, 0.6875, 0.375, 0.6875, 0.4375, 0.625, 0.5, 0.625, 0.5, 0.6875, 0.4375, 0.6875, 0.5, 0.6875, 0.5625, 0.6875, 0.5625, 0.75, 0.5, 0.75, 0.5625, 0.6875, 0.5, 0.6875, 0.5, 0.6875, 0.5625, 0.6875, 0.5625, 0.625, 0.625, 0.625, 0.625, 0.6875, 0.5625, 0.6875, 0.5, 0.5625, 0.5625, 0.5625, 0.5625, 0.625, 0.5, 0.625, 0.5, 0.625, 0.5625, 0.625, 0.5625, 0.6875, 0.5, 0.6875, 0.5, 0.5625, 0.5625, 0.5625, 0.5625, 0.5625, 0.5, 0.5625, 0.5625, 0.5625, 0.5625, 0.625, 0.5625, 0.625, 0.5625, 0.5625, 0.5, 0.625, 0.5, 0.5625, 0.5, 0.5625, 0.5, 0.625, 0.5, 0.6875, 0.5, 0.625, 0.5, 0.625, 0.5, 0.6875])
me_cube_007.update()
me_cube_008 = bpy.data.meshes.new('Cube.008')
me_cube_008.from_pydata([(-1.0, -1.0, -1.0), (-1.0, -1.0, 1.0), (-1.0, 1.0, -1.0), (-1.0, 1.0, 1.0), (1.0, -1.0, -1.0), (1.0, -1.0, 1.0), (1.0, 1.0, -1.0), (1.0, 1.0, 1.0)], [], [(0, 1, 3, 2), (2, 3, 7, 6), (6, 7, 5, 4), (4, 5, 1, 0), (2, 6, 4, 0), (7, 3, 1, 5)])
_uv = me_cube_008.uv_layers.new(name='UVMap')
_uv.uv.foreach_set('vector', [0.375, 0.0, 0.625, 0.0, 0.625, 0.25, 0.375, 0.25, 0.375, 0.25, 0.625, 0.25, 0.625, 0.5, 0.375, 0.5, 0.375, 0.5, 0.625, 0.5, 0.625, 0.75, 0.375, 0.75, 0.375, 0.75, 0.625, 0.75, 0.625, 1.0, 0.375, 1.0, 0.125, 0.5, 0.375, 0.5, 0.375, 0.75, 0.125, 0.75, 0.625, 0.5, 0.875, 0.5, 0.875, 0.75, 0.625, 0.75])
me_cube_008.update()
me_cube_009 = bpy.data.meshes.new('Cube.009')
me_cube_009.from_pydata([(-1.0, -1.0, -1.0), (-1.0, -1.0, 1.0), (-1.0, 1.0, -1.0), (-1.0, 1.0, 1.0), (1.0, -1.0, -1.0), (1.0, -1.0, 1.0), (1.0, 1.0, -1.0), (1.0, 1.0, 1.0)], [], [(0, 1, 3, 2), (2, 3, 7, 6), (6, 7, 5, 4), (4, 5, 1, 0), (2, 6, 4, 0), (7, 3, 1, 5)])
_uv = me_cube_009.uv_layers.new(name='UVMap')
_uv.uv.foreach_set('vector', [0.375, 0.0, 0.625, 0.0, 0.625, 0.25, 0.375, 0.25, 0.375, 0.25, 0.625, 0.25, 0.625, 0.5, 0.375, 0.5, 0.375, 0.5, 0.625, 0.5, 0.625, 0.75, 0.375, 0.75, 0.375, 0.75, 0.625, 0.75, 0.625, 1.0, 0.375, 1.0, 0.125, 0.5, 0.375, 0.5, 0.375, 0.75, 0.125, 0.75, 0.625, 0.5, 0.875, 0.5, 0.875, 0.75, 0.625, 0.75])
me_cube_009.update()
me_cube_010 = bpy.data.meshes.new('Cube.010')
me_cube_010.from_pydata([(-1.0, -1.0, -1.0), (-1.0, -1.0, 1.0), (-1.0, 1.0, -1.0), (-1.0, 1.0, 1.0), (1.0, -1.0, -1.0), (1.0, -1.0, 1.0), (1.0, 1.0, -1.0), (1.0, 1.0, 1.0)], [], [(0, 1, 3, 2), (2, 3, 7, 6), (6, 7, 5, 4), (4, 5, 1, 0), (2, 6, 4, 0), (7, 3, 1, 5)])
_uv = me_cube_010.uv_layers.new(name='UVMap')
_uv.uv.foreach_set('vector', [0.375, 0.0, 0.625, 0.0, 0.625, 0.25, 0.375, 0.25, 0.375, 0.25, 0.625, 0.25, 0.625, 0.5, 0.375, 0.5, 0.375, 0.5, 0.625, 0.5, 0.625, 0.75, 0.375, 0.75, 0.375, 0.75, 0.625, 0.75, 0.625, 1.0, 0.375, 1.0, 0.125, 0.5, 0.375, 0.5, 0.375, 0.75, 0.125, 0.75, 0.625, 0.5, 0.875, 0.5, 0.875, 0.75, 0.625, 0.75])
me_cube_010.update()
me_cube_011 = bpy.data.meshes.new('Cube.011')
me_cube_011.from_pydata([(-1.0, -1.0, -1.0), (-1.0, -1.0, 1.0), (-1.0, 1.0, -1.0), (-1.0, 1.0, 1.0), (1.0, -1.0, -1.0), (1.0, -1.0, 1.0), (1.0, 1.0, -1.0), (1.0, 1.0, 1.0)], [], [(0, 1, 3, 2), (2, 3, 7, 6), (6, 7, 5, 4), (4, 5, 1, 0), (2, 6, 4, 0), (7, 3, 1, 5)])
_uv = me_cube_011.uv_layers.new(name='UVMap')
_uv.uv.foreach_set('vector', [0.375, 0.0, 0.625, 0.0, 0.625, 0.25, 0.375, 0.25, 0.375, 0.25, 0.625, 0.25, 0.625, 0.5, 0.375, 0.5, 0.375, 0.5, 0.625, 0.5, 0.625, 0.75, 0.375, 0.75, 0.375, 0.75, 0.625, 0.75, 0.625, 1.0, 0.375, 1.0, 0.125, 0.5, 0.375, 0.5, 0.375, 0.75, 0.125, 0.75, 0.625, 0.5, 0.875, 0.5, 0.875, 0.75, 0.625, 0.75])
me_cube_011.update()
me_cube_012 = bpy.data.meshes.new('Cube.012')
me_cube_012.from_pydata([(-1.0, -1.0, -1.0), (-1.0, -1.0, 1.0), (-1.0, 1.0, -1.0), (-1.0, 1.0, 1.0), (1.0, -1.0, -1.0), (1.0, -1.0, 1.0), (1.0, 1.0, -1.0), (1.0, 1.0, 1.0)], [], [(0, 1, 3, 2), (2, 3, 7, 6), (6, 7, 5, 4), (4, 5, 1, 0), (2, 6, 4, 0), (7, 3, 1, 5)])
_uv = me_cube_012.uv_layers.new(name='UVMap')
_uv.uv.foreach_set('vector', [0.375, 0.0, 0.625, 0.0, 0.625, 0.25, 0.375, 0.25, 0.375, 0.25, 0.625, 0.25, 0.625, 0.5, 0.375, 0.5, 0.375, 0.5, 0.625, 0.5, 0.625, 0.75, 0.375, 0.75, 0.375, 0.75, 0.625, 0.75, 0.625, 1.0, 0.375, 1.0, 0.125, 0.5, 0.375, 0.5, 0.375, 0.75, 0.125, 0.75, 0.625, 0.5, 0.875, 0.5, 0.875, 0.75, 0.625, 0.75])
me_cube_012.update()
me_cube_013 = bpy.data.meshes.new('Cube.013')
me_cube_013.from_pydata([(-1.0, -1.0, -1.0), (-1.0, -1.0, 1.0), (-1.0, 1.0, -1.0), (-1.0, 1.0, 1.0), (1.0, -1.0, -1.0), (1.0, -1.0, 1.0), (1.0, 1.0, -1.0), (1.0, 1.0, 1.0)], [], [(0, 1, 3, 2), (2, 3, 7, 6), (6, 7, 5, 4), (4, 5, 1, 0), (2, 6, 4, 0), (7, 3, 1, 5)])
_uv = me_cube_013.uv_layers.new(name='UVMap')
_uv.uv.foreach_set('vector', [0.375, 0.0, 0.625, 0.0, 0.625, 0.25, 0.375, 0.25, 0.375, 0.25, 0.625, 0.25, 0.625, 0.5, 0.375, 0.5, 0.375, 0.5, 0.625, 0.5, 0.625, 0.75, 0.375, 0.75, 0.375, 0.75, 0.625, 0.75, 0.625, 1.0, 0.375, 1.0, 0.125, 0.5, 0.375, 0.5, 0.375, 0.75, 0.125, 0.75, 0.625, 0.5, 0.875, 0.5, 0.875, 0.75, 0.625, 0.75])
me_cube_013.update()
me_cube_014 = bpy.data.meshes.new('Cube.014')
me_cube_014.from_pydata([(-1.0, -1.0, -1.0), (-1.0, -1.0, 1.0), (-1.0, 1.0, -1.0), (-1.0, 1.0, 1.0), (1.0, -1.0, -1.0), (1.0, -1.0, 1.0), (1.0, 1.0, -1.0), (1.0, 1.0, 1.0)], [], [(0, 1, 3, 2), (2, 3, 7, 6), (6, 7, 5, 4), (4, 5, 1, 0), (2, 6, 4, 0), (7, 3, 1, 5)])
_uv = me_cube_014.uv_layers.new(name='UVMap')
_uv.uv.foreach_set('vector', [0.375, 0.0, 0.625, 0.0, 0.625, 0.25, 0.375, 0.25, 0.375, 0.25, 0.625, 0.25, 0.625, 0.5, 0.375, 0.5, 0.375, 0.5, 0.625, 0.5, 0.625, 0.75, 0.375, 0.75, 0.375, 0.75, 0.625, 0.75, 0.625, 1.0, 0.375, 1.0, 0.125, 0.5, 0.375, 0.5, 0.375, 0.75, 0.125, 0.75, 0.625, 0.5, 0.875, 0.5, 0.875, 0.75, 0.625, 0.75])
me_cube_014.update()
me_cube_015 = bpy.data.meshes.new('Cube.015')
me_cube_015.from_pydata([(-1.0, -1.0, -1.0), (-1.0, -1.0, 1.0), (-1.0, 1.0, -1.0), (-1.0, 1.0, 1.0), (1.0, -1.0, -1.0), (1.0, -1.0, 1.0), (1.0, 1.0, -1.0), (1.0, 1.0, 1.0)], [], [(0, 1, 3, 2), (2, 3, 7, 6), (6, 7, 5, 4), (4, 5, 1, 0), (2, 6, 4, 0), (7, 3, 1, 5)])
_uv = me_cube_015.uv_layers.new(name='UVMap')
_uv.uv.foreach_set('vector', [0.375, 0.0, 0.625, 0.0, 0.625, 0.25, 0.375, 0.25, 0.375, 0.25, 0.625, 0.25, 0.625, 0.5, 0.375, 0.5, 0.375, 0.5, 0.625, 0.5, 0.625, 0.75, 0.375, 0.75, 0.375, 0.75, 0.625, 0.75, 0.625, 1.0, 0.375, 1.0, 0.125, 0.5, 0.375, 0.5, 0.375, 0.75, 0.125, 0.75, 0.625, 0.5, 0.875, 0.5, 0.875, 0.75, 0.625, 0.75])
me_cube_015.update()

# ---- objects
ob_cube = bpy.data.objects.new('Cube', me_cube)
ob_light = bpy.data.objects.new('Light', light_light)
ob_camera = bpy.data.objects.new('Camera', cam_camera)
ob_cube_001 = bpy.data.objects.new('Cube.001', me_cube_001)
ob_cube_002 = bpy.data.objects.new('Cube.002', me_cube_002)
ob_cube_003 = bpy.data.objects.new('Cube.003', me_cube_003)
ob_cube_004 = bpy.data.objects.new('Cube.004', me_cube_004)
ob_cube_005 = bpy.data.objects.new('Cube.005', me_cube_005)
ob_cube_006 = bpy.data.objects.new('Cube.006', me_cube_006)
ob_cube_007 = bpy.data.objects.new('Cube.007', me_cube_007)
ob_cube_008 = bpy.data.objects.new('Cube.008', me_cube_008)
ob_cube_009 = bpy.data.objects.new('Cube.009', me_cube_009)
ob_cube_010 = bpy.data.objects.new('Cube.010', me_cube_010)
ob_cube_011 = bpy.data.objects.new('Cube.011', me_cube_011)
ob_cube_012 = bpy.data.objects.new('Cube.012', me_cube_012)
ob_cube_013 = bpy.data.objects.new('Cube.013', me_cube_013)
ob_cube_014 = bpy.data.objects.new('Cube.014', me_cube_014)
ob_cube_015 = bpy.data.objects.new('Cube.015', me_cube_015)

# ---- transforms, parenting, visibility, modifiers, constraints
ob_cube.location = (0.399, -0.2066, 0.4973)
ob_cube.scale = (1.016, 0.8346, 2.764)
ob_cube.lock_rotations_4d = False
ob_cube.empty_display_type = 'ARROWS'
ob_cube.lineart.crease_threshold = 0.0
ob_light.location = (1.915, 0.1673, 2.741)
ob_light.rotation_euler = (0.6503, 0.05522, 1.866)
ob_light.scale = (0.3719, 0.3719, 0.3719)
ob_light.lock_rotations_4d = False
ob_light.empty_display_type = 'ARROWS'
ob_light.color = (0.0, 0.0, 0.0, 0.0)
ob_light.lineart.crease_threshold = 0.0
ob_camera.location = (3.136, -2.782, 2.389)
ob_camera.rotation_euler = (1.109, 0.0, 0.8149)
ob_camera.scale = (0.3719, 0.3719, 0.3719)
ob_camera.lock_rotations_4d = False
ob_camera.empty_display_type = 'ARROWS'
ob_camera.color = (0.0, 0.0, 0.0, 0.0)
ob_camera.display_type = 'WIRE'
ob_camera.lineart.crease_threshold = 0.0
ob_cube_001.location = (0.399, -0.2066, -1.467)
ob_cube_001.scale = (1.182, 0.7489, 0.1206)
ob_cube_002.location = (0.399, -0.2066, -1.234)
ob_cube_002.scale = (1.182, 0.7489, 0.1206)
ob_cube_003.location = (0.399, -0.2066, -0.7628)
ob_cube_003.scale = (1.182, 0.7489, 0.1206)
ob_cube_004.location = (0.399, -0.2066, -0.9963)
ob_cube_004.scale = (1.182, 0.7489, 0.1206)
ob_cube_005.location = (0.399, -0.2066, -0.5332)
ob_cube_005.scale = (1.182, 0.7489, 0.1206)
ob_cube_006.location = (0.399, -0.2066, -0.2996)
ob_cube_006.scale = (1.182, 0.7489, 0.1206)
ob_cube_007.location = (0.399, -0.2066, -0.05732)
ob_cube_007.scale = (1.182, 0.7489, 0.1206)
ob_cube_008.location = (0.399, -0.2066, 0.2937)
ob_cube_008.scale = (1.182, 0.7489, 0.2264)
ob_cube_009.location = (0.399, -0.2066, 0.7601)
ob_cube_009.scale = (1.182, 0.7489, 0.2264)
ob_cube_010.location = (0.399, -0.2066, 1.682)
ob_cube_010.scale = (1.182, 0.7489, 0.2264)
ob_cube_011.location = (0.399, -0.2066, 1.215)
ob_cube_011.scale = (1.182, 0.7489, 0.2264)
ob_cube_012.location = (0.399, -0.2066, 2.145)
ob_cube_012.scale = (1.182, 0.7489, 0.2264)
ob_cube_013.location = (0.399, -0.2066, 2.611)
ob_cube_013.scale = (1.182, 0.7489, 0.2264)
ob_cube_014.location = (0.399, -0.2066, 3.552)
ob_cube_014.scale = (1.182, 0.7489, 0.2264)
ob_cube_015.location = (0.399, -0.2066, 3.085)
ob_cube_015.scale = (1.182, 0.7489, 0.2264)

# ---- collection membership
col_collection.objects.link(ob_cube)
col_collection.objects.link(ob_light)
col_collection.objects.link(ob_camera)
col_collection.objects.link(ob_cube_001)
col_collection.objects.link(ob_cube_002)
col_collection.objects.link(ob_cube_003)
col_collection.objects.link(ob_cube_004)
col_collection.objects.link(ob_cube_005)
col_collection.objects.link(ob_cube_006)
col_collection.objects.link(ob_cube_007)
col_collection.objects.link(ob_cube_008)
col_collection.objects.link(ob_cube_009)
col_collection.objects.link(ob_cube_010)
col_collection.objects.link(ob_cube_011)
col_collection.objects.link(ob_cube_012)
col_collection.objects.link(ob_cube_013)
col_collection.objects.link(ob_cube_014)
col_collection.objects.link(ob_cube_015)

# ---- scene / render settings (as saved in the file)
scene.camera = ob_camera
scene.frame_start = 1; scene.frame_end = 250; scene.frame_set(1)
scene.render.engine = 'BLENDER_EEVEE_NEXT'
scene.render.bake_bias = 0.0
scene.render.bake_samples = 0
scene.cycles.sampling_pattern = 'TABULATED_SOBOL'
scene.eevee.use_volume_custom_range = False
bpy.context.view_layer.update()
